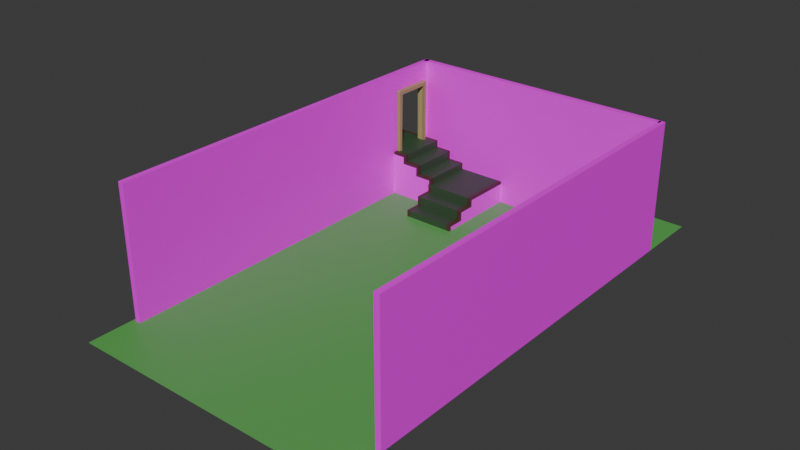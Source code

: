 # Source: livingroom_mockup.blend  (saved by Blender 5.0.118; exported with 4.5.12 LTS)
import bpy
from mathutils import Matrix  # noqa: F401  (used for matrix-valued properties, if any)

bpy.ops.wm.read_factory_settings(use_empty=True)
scene = bpy.context.scene
scene.name = 'Scene'

# ---- collections
col_collection_2 = bpy.data.collections.new('Collection 2'); scene.collection.children.link(col_collection_2)
col_window_1_curtain = bpy.data.collections.new('window_1_curtain')  # instanced only; not linked into the scene
col_ch_drunk = bpy.data.collections.new('CH-drunk')  # instanced only; not linked into the scene

# ---- images (referenced by path relative to the original .blend; pixels are not part of the script)
import os
ASSET_DIR = os.environ.get("B2B_ASSET_DIR", "")  # directory of the original .blend (textures are referenced by path, not embedded)
HERE = os.path.dirname(os.path.abspath(__file__))  # packed textures are extracted next to this script under _unpacked/

def load_image(name, relpath, width, height, colorspace="sRGB"):
    """Load a texture the original file referenced (path relative to the .blend, or extracted next to this script)."""
    p = next((c for c in (os.path.join(HERE, relpath), os.path.join(ASSET_DIR, relpath)) if relpath and os.path.exists(c)), "")
    if p:
        img = bpy.data.images.load(p, check_existing=True)
        img.name = name
    else:  # same state as the original file: an image datablock whose file is absent (Cycles renders it pink)
        img = bpy.data.images.new(name, width, height)
        img.source = "FILE"
        img.filepath = "//" + (relpath or name)
    img.colorspace_settings.name = colorspace
    return img
img_atlas_png = load_image('atlas.png', 'atlas.png', 1024, 1024, 'sRGB')
img_atlas_png_002 = load_image('atlas.png.002', 'atlas.png', 1024, 1024, 'sRGB')
img_atlas_png_1 = load_image('atlas.PNG', 'atlas.PNG', 1024, 1024, 'sRGB')

# ---- materials (node trees are filled in below, after node groups)
mat_yellow_wall = bpy.data.materials.new('yellow wall')
mat_material_001 = bpy.data.materials.new('Material.001')
mat_material_001.diffuse_color = (0.05504, 0.1941, 0.07692, 1.0)
mat_steps = bpy.data.materials.new('steps')
mat_material_007 = bpy.data.materials.new('Material.007')
mat_reddish_wall = bpy.data.materials.new('reddish wall')
mat_wood_wall = bpy.data.materials.new('wood wall')

# ---- material node trees
mat_yellow_wall.use_nodes = True; mat_yellow_wall.node_tree.nodes.clear()
_N = mat_yellow_wall.node_tree.nodes; _L = mat_yellow_wall.node_tree.links
n0 = _N.new('ShaderNodeBsdfPrincipled'); n0.name = 'Principled BSDF'; n0.location = (-200, 100)
n1 = _N.new('ShaderNodeOutputMaterial'); n1.name = 'Material Output'; n1.location = (200, 100)
n2 = _N.new('ShaderNodeTexImage'); n2.name = 'Image Texture'; n2.location = (-531, 85)
n2.image = img_atlas_png
n2.projection = 'BOX'
n3 = _N.new('ShaderNodeMapping'); n3.name = 'Mapping'; n3.location = (-711, 45)
n3.inputs[3].default_value = (2.01, 2.01, 0.5)
n4 = _N.new('ShaderNodeTexCoord'); n4.name = 'Texture Coordinate'; n4.location = (-891, 45)
_L.new(n0.outputs[0], n1.inputs[0])
_L.new(n2.outputs[0], n0.inputs[0])
_L.new(n3.outputs[0], n2.inputs[0])
_L.new(n4.outputs[3], n3.inputs[0])
n1.is_active_output = True
mat_material_001.use_nodes = True; mat_material_001.node_tree.nodes.clear()
_N = mat_material_001.node_tree.nodes; _L = mat_material_001.node_tree.links
n0 = _N.new('ShaderNodeBsdfPrincipled'); n0.name = 'Principled BSDF'; n0.location = (-200, 100)
n0.inputs[0].default_value = (0.1044, 0.4119, 0.08769, 1.0)
n1 = _N.new('ShaderNodeOutputMaterial'); n1.name = 'Material Output'; n1.location = (200, 100)
_L.new(n0.outputs[0], n1.inputs[0])
n1.is_active_output = True
mat_steps.use_nodes = True; mat_steps.node_tree.nodes.clear()
_N = mat_steps.node_tree.nodes; _L = mat_steps.node_tree.links
n0 = _N.new('ShaderNodeBsdfPrincipled'); n0.name = 'Principled BSDF'; n0.location = (-200, 100)
n1 = _N.new('ShaderNodeOutputMaterial'); n1.name = 'Material Output'; n1.location = (200, 100)
n2 = _N.new('ShaderNodeVertexColor'); n2.name = 'Color Attribute'; n2.location = (-390, 60)
_L.new(n0.outputs[0], n1.inputs[0])
_L.new(n2.outputs[0], n0.inputs[0])
n1.is_active_output = True
mat_material_007.use_nodes = True; mat_material_007.node_tree.nodes.clear()
_N = mat_material_007.node_tree.nodes; _L = mat_material_007.node_tree.links
n0 = _N.new('ShaderNodeBsdfPrincipled'); n0.name = 'Principled BSDF'; n0.location = (-200, 100)
n0.inputs[0].default_value = (0.3821, 0.3086, 0.1298, 1.0)
n1 = _N.new('ShaderNodeOutputMaterial'); n1.name = 'Material Output'; n1.location = (200, 100)
_L.new(n0.outputs[0], n1.inputs[0])
n1.is_active_output = True
mat_reddish_wall.use_nodes = True; mat_reddish_wall.node_tree.nodes.clear()
_N = mat_reddish_wall.node_tree.nodes; _L = mat_reddish_wall.node_tree.links
n0 = _N.new('ShaderNodeBsdfPrincipled'); n0.name = 'Principled BSDF'; n0.location = (-200, 100)
n1 = _N.new('ShaderNodeOutputMaterial'); n1.name = 'Material Output'; n1.location = (200, 100)
n2 = _N.new('ShaderNodeTexImage'); n2.name = 'Image Texture'; n2.location = (-531, 85)
n2.image = img_atlas_png_002
n2.projection = 'BOX'
n3 = _N.new('ShaderNodeMapping'); n3.name = 'Mapping'; n3.location = (-711, 45)
n3.inputs[3].default_value = (2.03, 2.03, 0.48)
n4 = _N.new('ShaderNodeTexCoord'); n4.name = 'Texture Coordinate'; n4.location = (-891, 45)
_L.new(n0.outputs[0], n1.inputs[0])
_L.new(n2.outputs[0], n0.inputs[0])
_L.new(n3.outputs[0], n2.inputs[0])
_L.new(n4.outputs[3], n3.inputs[0])
n1.is_active_output = True
mat_wood_wall.use_nodes = True; mat_wood_wall.node_tree.nodes.clear()
_N = mat_wood_wall.node_tree.nodes; _L = mat_wood_wall.node_tree.links
n0 = _N.new('ShaderNodeBsdfPrincipled'); n0.name = 'Principled BSDF'; n0.location = (-200, 100)
n1 = _N.new('ShaderNodeOutputMaterial'); n1.name = 'Material Output'; n1.location = (200, 100)
n2 = _N.new('ShaderNodeTexImage'); n2.name = 'Image Texture'; n2.location = (-531, 85)
n2.image = img_atlas_png_1
n2.projection = 'BOX'
n3 = _N.new('ShaderNodeMapping'); n3.name = 'Mapping'; n3.location = (-711, 45)
n3.inputs[1].default_value = (0.0, 0.0, 0.22)
n3.inputs[3].default_value = (3.13, 3.13, 0.28)
n4 = _N.new('ShaderNodeTexCoord'); n4.name = 'Texture Coordinate'; n4.location = (-891, 45)
_L.new(n0.outputs[0], n1.inputs[0])
_L.new(n2.outputs[0], n0.inputs[0])
_L.new(n3.outputs[0], n2.inputs[0])
_L.new(n4.outputs[3], n3.inputs[0])
n1.is_active_output = True

# ---- world
world_world = bpy.data.worlds.new('World'); scene.world = world_world
world_world.use_nodes = True; world_world.node_tree.nodes.clear()
_N = world_world.node_tree.nodes; _L = world_world.node_tree.links
n0 = _N.new('ShaderNodeOutputWorld'); n0.name = 'World Output'; n0.location = (200, 100)
n1 = _N.new('ShaderNodeBackground'); n1.name = 'Background'; n1.location = (-200, 100)
n1.inputs[0].default_value = (0.05088, 0.05088, 0.05088, 1.0)
_L.new(n1.outputs[0], n0.inputs[0])
n0.is_active_output = True
world_world.color = (0.05088, 0.05088, 0.05088)
world_world.sun_shadow_jitter_overblur = 0.0

# ---- meshes
me_cube_001 = bpy.data.meshes.new('Cube.001')
me_cube_001.from_pydata([(-1.0, -1.0, 0.0), (-1.0, -1.0, 2.0), (-1.0, 1.0, 0.0), (-1.0, 1.0, 2.0), (1.0, -1.0, 0.0), (1.0, -1.0, 2.0), (1.0, 1.0, 0.0), (1.0, 1.0, 2.0)], [], [(0, 1, 3, 2), (2, 3, 7, 6), (6, 7, 5, 4), (4, 5, 1, 0), (2, 6, 4, 0), (7, 3, 1, 5)])
_uv = me_cube_001.uv_layers.new(name='UVMap')
_uv.uv.foreach_set('vector', [0.375, 0.0, 0.625, 0.0, 0.625, 0.25, 0.375, 0.25, 0.375, 0.25, 0.625, 0.25, 0.625, 0.5, 0.375, 0.5, 0.375, 0.5, 0.625, 0.5, 0.625, 0.75, 0.375, 0.75, 0.375, 0.75, 0.625, 0.75, 0.625, 1.0, 0.375, 1.0, 0.125, 0.5, 0.375, 0.5, 0.375, 0.75, 0.125, 0.75, 0.625, 0.5, 0.875, 0.5, 0.875, 0.75, 0.625, 0.75])
me_cube_001.materials.append(mat_yellow_wall)
me_cube_001.update()
me_plane = bpy.data.meshes.new('Plane')
me_plane.from_pydata([(-4.667, -10.18, 0.0), (4.667, -10.18, 0.0), (-4.667, 6.732, 0.0), (4.667, 6.732, 0.0)], [], [(0, 1, 3, 2)])
_uv = me_plane.uv_layers.new(name='UVMap')
_uv.uv.foreach_set('vector', [0.0, 0.0, 1.0, 0.0, 1.0, 1.0, 0.0, 1.0])
me_plane.materials.append(mat_material_001)
me_plane.update()
me_cube_012 = bpy.data.meshes.new('Cube.012')
me_cube_012.from_pydata([(1.247, -0.8478, 0.9184), (1.247, 0.8478, 0.9092), (-0.3665, 0.8478, 1.005), (0.1714, 0.8478, 1.005), (0.625, 0.8478, 0.9202), (0.6205, -0.8478, 0.9158), (0.1714, -0.8478, 1.005), (-0.3665, -0.8478, 1.005), (-2.086, -0.8478, 1.235), (-2.086, 0.8478, 1.235), (-0.3665, -0.8478, 1.235), (-0.3665, 0.8478, 1.235), (0.1714, 0.8478, 1.235), (0.625, 0.8478, 1.151), (0.6205, -0.8478, 1.147), (0.08262, -0.8478, 1.147), (-2.086, -0.8478, 1.54), (-2.086, 0.8478, 1.54), (-0.3665, -0.8478, 1.54), (-0.3665, 0.8478, 1.54), (0.08707, 0.8478, 1.456), (0.08262, -0.8478, 1.451), (-0.4553, -0.8478, 1.7), (-0.4508, 0.8478, 1.705), (-2.086, -0.733, -5.96e-08), (-2.086, 0.733, -5.96e-08), (-2.086, 0.733, 1.005), (-2.086, -0.733, 1.005), (1.247, 0.733, -5.96e-08), (1.247, -0.733, -5.96e-08), (1.247, -0.733, 1.005), (1.247, 0.733, 1.005), (0.7093, 0.733, 1.005), (0.7093, -0.733, 1.005), (-0.3665, -0.733, -5.96e-08), (-0.3665, 0.733, -5.96e-08), (0.1714, -0.733, -5.96e-08), (0.1714, 0.733, -5.96e-08), (0.7093, 0.733, -5.96e-08), (0.7093, -0.733, -5.96e-08), (-2.086, 0.733, 1.235), (-2.086, -0.733, 1.235), (0.7093, -0.733, 1.235), (0.7093, 0.733, 1.235), (0.1714, -0.733, 1.235), (0.1714, 0.733, 1.235), (-2.086, 0.733, 1.54), (-2.086, -0.733, 1.54), (0.1714, 0.733, 1.54), (0.1714, -0.733, 1.54), (-0.3665, -0.733, 1.54), (-0.3665, 0.733, 1.54), (-2.086, -0.733, 1.789), (-2.086, 0.733, 1.789), (-0.3665, 0.733, 1.789), (-0.3665, -0.733, 1.789), (-2.086, -0.8478, -5.96e-08), (-2.086, -0.8478, 1.005), (1.247, -0.8478, 1.005), (1.247, -0.8478, -5.96e-08), (0.7093, -0.8478, -5.96e-08), (-0.3665, -0.8478, -5.96e-08), (0.1714, -0.8478, -5.96e-08), (0.7093, -0.8478, 1.005), (0.7093, -0.8478, 1.235), (0.1714, -0.8478, 1.235), (0.1714, -0.8478, 1.54), (-0.4553, -0.8478, 1.451), (-2.086, 0.8478, 1.692), (-0.3665, -0.8478, 1.789), (-2.086, -0.8478, 1.789), (-2.086, 0.8478, 1.005), (-2.086, 0.8478, -5.96e-08), (-0.3665, 0.8478, -5.96e-08), (0.7093, 0.8478, 1.005), (1.247, 0.8478, 1.005), (1.247, 0.8478, -5.96e-08), (0.7093, 0.8478, -5.96e-08), (0.1714, 0.8478, -5.96e-08), (0.7093, 0.8478, 1.235), (0.08707, 0.8478, 1.151), (-2.086, -0.8478, 1.706), (-0.4508, 0.8478, 1.456), (0.1714, 0.8478, 1.54), (-2.086, 0.8478, 1.789), (-0.3665, 0.8478, 1.789), (-2.086, 0.733, 1.693), (1.247, -0.733, 0.9178), (-2.086, -0.733, 1.705), (1.247, 0.733, 0.9098)], [], [(1, 76, 77, 4), (11, 9, 17, 82), (4, 3, 80, 13), (0, 5, 60, 59), (10, 8, 57, 7), (6, 62, 60, 5), (72, 71, 2, 73), (2, 71, 9, 11), (3, 78, 73, 2), (80, 11, 82, 20), (6, 5, 14, 15), (16, 8, 10, 67), (3, 2, 11, 80), (7, 6, 15, 10), (10, 15, 21, 67), (68, 86, 53, 84), (81, 22, 69, 70), (47, 88, 86, 46), (51, 54, 55, 50), (52, 55, 54, 53), (41, 47, 46, 40), (45, 48, 49, 44), (50, 49, 48, 51), (27, 41, 40, 26), (44, 42, 43, 45), (39, 36, 37, 38), (36, 34, 35, 37), (34, 24, 25, 35), (33, 30, 31, 32), (32, 43, 42, 33), (29, 39, 38, 28), (30, 87, 89, 31), (26, 25, 24, 27), (56, 57, 27, 24), (72, 73, 35, 25), (24, 34, 61, 56), (25, 26, 71, 72), (71, 26, 40, 9), (27, 57, 8, 41), (76, 1, 89, 28), (39, 29, 59, 60), (77, 76, 28, 38), (29, 87, 0, 59), (30, 33, 63, 58), (75, 74, 32, 31), (63, 33, 42, 64), (32, 74, 79, 43), (34, 36, 62, 61), (73, 78, 37, 35), (36, 39, 60, 62), (78, 77, 38, 37), (41, 8, 16, 47), (9, 40, 46, 17), (79, 12, 45, 43), (42, 44, 65, 64), (65, 44, 49, 66), (45, 12, 83, 48), (47, 16, 81, 88), (17, 46, 86, 68), (83, 19, 51, 48), (49, 50, 18, 66), (18, 50, 55, 69), (51, 19, 85, 54), (85, 84, 53, 54), (55, 52, 70, 69), (7, 57, 56, 61), (7, 61, 62, 6), (5, 0, 58, 63), (15, 14, 64, 65), (14, 5, 63, 64), (67, 21, 66, 18), (21, 15, 65, 66), (68, 84, 85, 23), (22, 67, 18, 69), (1, 4, 74, 75), (4, 77, 78, 3), (88, 81, 70, 52), (4, 13, 79, 74), (13, 80, 12, 79), (20, 82, 19, 83), (80, 20, 83, 12), (86, 88, 52, 53), (81, 16, 67, 22), (82, 23, 85, 19), (89, 1, 75, 31), (89, 87, 29, 28), (0, 87, 30, 58), (68, 23, 82, 17)])
me_cube_012.polygons.foreach_set('material_index', [0, 0, 0, 0, 0, 0, 0, 0, 0, 0, 0, 0, 0, 0, 0, 1, 1, 0, 1, 1, 0, 1, 1, 0, 1, 0, 0, 0, 1, 1, 0, 1, 0, 0, 0, 0, 0, 0, 0, 0, 0, 0, 0, 1, 1, 1, 1, 0, 0, 0, 0, 0, 0, 1, 1, 1, 1, 0, 0, 1, 1, 1, 1, 1, 1, 0, 0, 1, 1, 1, 1, 1, 1, 1, 1, 0, 1, 1, 1, 1, 1, 1, 0, 1, 1, 0, 1, 0])
_uv = me_cube_012.uv_layers.new(name='UVMap')
_uv.uv.foreach_set('vector', [0.6013, 0.5, 0.375, 0.5, 0.375, 0.4375, 0.625, 0.4277, 0.625, 0.3125, 0.625, 0.25, 0.625, 0.25, 0.625, 0.3087, 0.625, 0.4277, 0.625, 0.375, 0.625, 0.3652, 0.625, 0.4277, 0.6029, 0.7603, 0.625, 0.8228, 0.375, 0.8125, 0.375, 0.75, 0.625, 0.9375, 0.625, 1.0, 0.625, 1.0, 0.625, 0.9375, 0.625, 0.875, 0.375, 0.875, 0.375, 0.8125, 0.625, 0.8228, 0.375, 0.25, 0.625, 0.25, 0.625, 0.3125, 0.375, 0.3125, 0.625, 0.3125, 0.625, 0.25, 0.625, 0.25, 0.625, 0.3125, 0.625, 0.375, 0.375, 0.375, 0.375, 0.3125, 0.625, 0.3125, 0.625, 0.3652, 0.625, 0.3125, 0.625, 0.3087, 0.625, 0.3652, 0.625, 0.875, 0.625, 0.8228, 0.625, 0.8228, 0.625, 0.8853, 0.625, 1.0, 0.625, 1.0, 0.625, 0.9375, 0.625, 0.9415, 0.625, 0.375, 0.625, 0.3125, 0.625, 0.3125, 0.625, 0.3652, 0.625, 0.9375, 0.625, 0.875, 0.625, 0.8853, 0.625, 0.9375, 0.625, 0.9375, 0.625, 0.8853, 0.625, 0.8853, 0.625, 0.9415, 0.625, 0.25, 0.625, 0.2331, 0.625, 0.2331, 0.625, 0.25, 0.625, 0.9987, 0.625, 0.9415, 0.625, 0.9375, 0.625, 1.0, 0.625, 0.01693, 0.625, 0.01693, 0.625, 0.2331, 0.625, 0.2331, 0.8125, 0.5169, 0.8125, 0.5169, 0.8125, 0.7331, 0.8125, 0.7331, 0.875, 0.7331, 0.8125, 0.7331, 0.8125, 0.5169, 0.875, 0.5169, 0.625, 0.01693, 0.625, 0.01693, 0.625, 0.2331, 0.625, 0.2331, 0.75, 0.5169, 0.75, 0.5169, 0.75, 0.7331, 0.75, 0.7331, 0.8125, 0.7331, 0.75, 0.7331, 0.75, 0.5169, 0.8125, 0.5169, 0.625, 0.01693, 0.625, 0.01693, 0.625, 0.2331, 0.625, 0.2331, 0.75, 0.7331, 0.6875, 0.7331, 0.6875, 0.5169, 0.75, 0.5169, 0.3125, 0.7331, 0.25, 0.7331, 0.25, 0.5169, 0.3125, 0.5169, 0.25, 0.7331, 0.1875, 0.7331, 0.1875, 0.5169, 0.25, 0.5169, 0.1875, 0.7331, 0.125, 0.7331, 0.125, 0.5169, 0.1875, 0.5169, 0.6875, 0.7331, 0.625, 0.7331, 0.625, 0.5169, 0.6875, 0.5169, 0.6875, 0.5169, 0.6875, 0.5169, 0.6875, 0.7331, 0.6875, 0.7331, 0.375, 0.7331, 0.3125, 0.7331, 0.3125, 0.5169, 0.375, 0.5169, 0.625, 0.7331, 0.6034, 0.7331, 0.6014, 0.5169, 0.625, 0.5169, 0.625, 0.2331, 0.375, 0.2331, 0.375, 0.01693, 0.625, 0.01693, 0.375, 0.0, 0.625, 0.0, 0.625, 0.01693, 0.375, 0.01693, 0.125, 0.5, 0.1875, 0.5, 0.1875, 0.5169, 0.125, 0.5169, 0.125, 0.7331, 0.1875, 0.7331, 0.1875, 0.75, 0.125, 0.75, 0.375, 0.2331, 0.625, 0.2331, 0.625, 0.25, 0.375, 0.25, 0.625, 0.25, 0.625, 0.2331, 0.625, 0.2331, 0.625, 0.25, 0.625, 0.01693, 0.625, 0.0, 0.625, 0.0, 0.625, 0.01693, 0.375, 0.5, 0.6013, 0.5, 0.6014, 0.5169, 0.375, 0.5169, 0.3125, 0.7331, 0.375, 0.7331, 0.375, 0.75, 0.3125, 0.75, 0.3125, 0.5, 0.375, 0.5, 0.375, 0.5169, 0.3125, 0.5169, 0.375, 0.7331, 0.6034, 0.7331, 0.6036, 0.75, 0.375, 0.75, 0.625, 0.7331, 0.6875, 0.7331, 0.6875, 0.75, 0.625, 0.75, 0.625, 0.5, 0.6875, 0.5, 0.6875, 0.5169, 0.625, 0.5169, 0.6875, 0.75, 0.6875, 0.7331, 0.6875, 0.7331, 0.6875, 0.75, 0.6875, 0.5169, 0.6875, 0.5, 0.6875, 0.5, 0.6875, 0.5169, 0.1875, 0.7331, 0.25, 0.7331, 0.25, 0.75, 0.1875, 0.75, 0.1875, 0.5, 0.25, 0.5, 0.25, 0.5169, 0.1875, 0.5169, 0.25, 0.7331, 0.3125, 0.7331, 0.3125, 0.75, 0.25, 0.75, 0.25, 0.5, 0.3125, 0.5, 0.3125, 0.5169, 0.25, 0.5169, 0.625, 0.01693, 0.625, 0.0, 0.625, 0.0, 0.625, 0.01693, 0.625, 0.25, 0.625, 0.2331, 0.625, 0.2331, 0.625, 0.25, 0.6875, 0.5, 0.75, 0.5, 0.75, 0.5169, 0.6875, 0.5169, 0.6875, 0.7331, 0.75, 0.7331, 0.75, 0.75, 0.6875, 0.75, 0.75, 0.75, 0.75, 0.7331, 0.75, 0.7331, 0.75, 0.75, 0.75, 0.5169, 0.75, 0.5, 0.75, 0.5, 0.75, 0.5169, 0.625, 0.01693, 0.625, 0.0, 0.625, 0.0, 0.625, 0.01693, 0.625, 0.25, 0.625, 0.2331, 0.625, 0.2331, 0.625, 0.25, 0.75, 0.5, 0.8125, 0.5, 0.8125, 0.5169, 0.75, 0.5169, 0.75, 0.7331, 0.8125, 0.7331, 0.8125, 0.75, 0.75, 0.75, 0.8125, 0.75, 0.8125, 0.7331, 0.8125, 0.7331, 0.8125, 0.75, 0.8125, 0.5169, 0.8125, 0.5, 0.8125, 0.5, 0.8125, 0.5169, 0.8125, 0.5, 0.875, 0.5, 0.875, 0.5169, 0.8125, 0.5169, 0.8125, 0.7331, 0.875, 0.7331, 0.875, 0.75, 0.8125, 0.75, 0.625, 0.9375, 0.625, 1.0, 0.375, 1.0, 0.375, 0.9375, 0.625, 0.9375, 0.375, 0.9375, 0.375, 0.875, 0.625, 0.875, 0.625, 0.8228, 0.6029, 0.7603, 0.625, 0.75, 0.625, 0.8125, 0.625, 0.8853, 0.625, 0.8228, 0.625, 0.8125, 0.625, 0.875, 0.625, 0.8228, 0.625, 0.8228, 0.625, 0.8125, 0.625, 0.8125, 0.625, 0.9415, 0.625, 0.8853, 0.625, 0.875, 0.625, 0.9375, 0.625, 0.8853, 0.625, 0.8853, 0.625, 0.875, 0.625, 0.875, 0.625, 0.25, 0.625, 0.25, 0.625, 0.3125, 0.625, 0.3087, 0.625, 0.9415, 0.625, 0.9415, 0.625, 0.9375, 0.625, 0.9375, 0.604, 0.4902, 0.625, 0.4277, 0.625, 0.4375, 0.625, 0.5, 0.625, 0.4277, 0.375, 0.4375, 0.375, 0.375, 0.625, 0.375, 0.625, 0.01693, 0.625, 0.0, 0.625, 0.0, 0.625, 0.01693, 0.625, 0.4277, 0.625, 0.4277, 0.625, 0.4375, 0.625, 0.4375, 0.625, 0.4277, 0.625, 0.3652, 0.625, 0.375, 0.625, 0.4375, 0.625, 0.3652, 0.625, 0.3087, 0.625, 0.3125, 0.625, 0.375, 0.625, 0.3652, 0.625, 0.3652, 0.625, 0.375, 0.625, 0.375, 0.625, 0.2331, 0.625, 0.01693, 0.625, 0.01693, 0.625, 0.2331, 0.625, 0.9987, 0.625, 0.996, 0.625, 0.9415, 0.625, 0.9415, 0.625, 0.3087, 0.625, 0.3087, 0.625, 0.3125, 0.625, 0.3125, 0.6014, 0.5169, 0.6013, 0.5, 0.625, 0.5, 0.625, 0.5169, 0.6014, 0.5169, 0.6034, 0.7331, 0.375, 0.7331, 0.375, 0.5169, 0.6036, 0.75, 0.6034, 0.7331, 0.625, 0.7331, 0.625, 0.75, 0.625, 0.25, 0.625, 0.3087, 0.625, 0.3087, 0.625, 0.25])
_ca = me_cube_012.color_attributes.new('Attribute', 'BYTE_COLOR', 'CORNER')
_ca.data.foreach_set('color', [0.03434, 0.08228, 0.0331, 1.0, 0.03434, 0.08228, 0.0331, 1.0, 0.03434, 0.08228, 0.0331, 1.0, 0.03434, 0.08228, 0.0331, 1.0, 0.03434, 0.08228, 0.0331, 1.0, 0.03434, 0.08228, 0.0331, 1.0, 0.03434, 0.08228, 0.0331, 1.0, 0.03434, 0.08228, 0.0331, 1.0, 0.03434, 0.08228, 0.0331, 1.0, 0.03434, 0.08228, 0.0331, 1.0, 0.03434, 0.08228, 0.0331, 1.0, 0.03434, 0.08228, 0.0331, 1.0, 0.03434, 0.08228, 0.0331, 1.0, 0.03434, 0.08228, 0.0331, 1.0, 0.03434, 0.08228, 0.0331, 1.0, 0.03434, 0.08228, 0.0331, 1.0, 0.03434, 0.08228, 0.0331, 1.0, 0.03434, 0.08228, 0.0331, 1.0, 0.03434, 0.08228, 0.0331, 1.0, 0.03434, 0.08228, 0.0331, 1.0, 0.03434, 0.08228, 0.0331, 1.0, 0.03434, 0.08228, 0.0331, 1.0, 0.03434, 0.08228, 0.0331, 1.0, 0.03434, 0.08228, 0.0331, 1.0, 0.03434, 0.08228, 0.0331, 1.0, 0.03434, 0.08228, 0.0331, 1.0, 0.03434, 0.08228, 0.0331, 1.0, 0.03434, 0.08228, 0.0331, 1.0, 0.03434, 0.08228, 0.0331, 1.0, 0.03434, 0.08228, 0.0331, 1.0, 0.03434, 0.08228, 0.0331, 1.0, 0.03434, 0.08228, 0.0331, 1.0, 0.03434, 0.08228, 0.0331, 1.0, 0.03434, 0.08228, 0.0331, 1.0, 0.03434, 0.08228, 0.0331, 1.0, 0.03434, 0.08228, 0.0331, 1.0, 0.03434, 0.08228, 0.0331, 1.0, 0.03434, 0.08228, 0.0331, 1.0, 0.03434, 0.08228, 0.0331, 1.0, 0.03434, 0.08228, 0.0331, 1.0, 0.03434, 0.08228, 0.0331, 1.0, 0.03434, 0.08228, 0.0331, 1.0, 0.03434, 0.08228, 0.0331, 1.0, 0.03434, 0.08228, 0.0331, 1.0, 0.03434, 0.08228, 0.0331, 1.0, 0.03434, 0.08228, 0.0331, 1.0, 0.03434, 0.08228, 0.0331, 1.0, 0.03434, 0.08228, 0.0331, 1.0, 0.03434, 0.08228, 0.0331, 1.0, 0.03434, 0.08228, 0.0331, 1.0, 0.03434, 0.08228, 0.0331, 1.0, 0.03434, 0.08228, 0.0331, 1.0, 0.03434, 0.08228, 0.0331, 1.0, 0.03434, 0.08228, 0.0331, 1.0, 0.03434, 0.08228, 0.0331, 1.0, 0.03434, 0.08228, 0.0331, 1.0, 0.03434, 0.08228, 0.0331, 1.0, 0.03434, 0.08228, 0.0331, 1.0, 0.03434, 0.08228, 0.0331, 1.0, 0.03434, 0.08228, 0.0331, 1.0, 0.07421, 0.0356, 0.02217, 1.0, 0.07421, 0.0356, 0.02217, 1.0, 0.07421, 0.0356, 0.02217, 1.0, 0.07421, 0.0356, 0.02217, 1.0, 0.07421, 0.0356, 0.02217, 1.0, 0.07421, 0.0356, 0.02217, 1.0, 0.07421, 0.0356, 0.02217, 1.0, 0.07421, 0.0356, 0.02217, 1.0, 0.03434, 0.08228, 0.0331, 1.0, 0.03434, 0.08228, 0.0331, 1.0, 0.03434, 0.08228, 0.0331, 1.0, 0.03434, 0.08228, 0.0331, 1.0, 0.03434, 0.08228, 0.0331, 1.0, 0.03434, 0.08228, 0.0331, 1.0, 0.03434, 0.08228, 0.0331, 1.0, 0.03434, 0.08228, 0.0331, 1.0, 0.03434, 0.08228, 0.0331, 1.0, 0.03434, 0.08228, 0.0331, 1.0, 0.03434, 0.08228, 0.0331, 1.0, 0.03434, 0.08228, 0.0331, 1.0, 0.03434, 0.08228, 0.0331, 1.0, 0.03434, 0.08228, 0.0331, 1.0, 0.03434, 0.08228, 0.0331, 1.0, 0.03434, 0.08228, 0.0331, 1.0, 0.03434, 0.08228, 0.0331, 1.0, 0.03434, 0.08228, 0.0331, 1.0, 0.03434, 0.08228, 0.0331, 1.0, 0.03434, 0.08228, 0.0331, 1.0, 0.03434, 0.08228, 0.0331, 1.0, 0.03434, 0.08228, 0.0331, 1.0, 0.03434, 0.08228, 0.0331, 1.0, 0.03434, 0.08228, 0.0331, 1.0, 0.03434, 0.08228, 0.0331, 1.0, 0.03434, 0.08228, 0.0331, 1.0, 0.03434, 0.08228, 0.0331, 1.0, 0.03434, 0.08228, 0.0331, 1.0, 0.03434, 0.08228, 0.0331, 1.0, 0.03434, 0.08228, 0.0331, 1.0, 0.03434, 0.08228, 0.0331, 1.0, 0.03434, 0.08228, 0.0331, 1.0, 0.03434, 0.08228, 0.0331, 1.0, 0.03434, 0.08228, 0.0331, 1.0, 0.03434, 0.08228, 0.0331, 1.0, 0.03434, 0.08228, 0.0331, 1.0, 0.03434, 0.08228, 0.0331, 1.0, 0.03434, 0.08228, 0.0331, 1.0, 0.03434, 0.08228, 0.0331, 1.0, 0.03434, 0.08228, 0.0331, 1.0, 0.03434, 0.08228, 0.0331, 1.0, 0.6795, 0.7011, 0.6795, 1.0, 0.05127, 0.1046, 0.04971, 1.0, 0.03434, 0.08228, 0.0331, 1.0, 0.03434, 0.08228, 0.0331, 1.0, 0.03434, 0.08228, 0.0331, 1.0, 0.03434, 0.08228, 0.0331, 1.0, 0.03434, 0.08228, 0.0331, 1.0, 0.03434, 0.08228, 0.0331, 1.0, 0.03434, 0.08228, 0.0331, 1.0, 0.03434, 0.08228, 0.0331, 1.0, 0.03434, 0.08228, 0.0331, 1.0, 0.03434, 0.08228, 0.0331, 1.0, 0.03434, 0.08228, 0.0331, 1.0, 0.03434, 0.08228, 0.0331, 1.0, 0.03434, 0.08228, 0.0331, 1.0, 0.07421, 0.0356, 0.02217, 1.0, 0.07421, 0.0356, 0.02217, 1.0, 0.07421, 0.0356, 0.02217, 1.0, 0.07421, 0.0356, 0.02217, 1.0, 0.03434, 0.08228, 0.0331, 1.0, 0.05127, 0.1046, 0.04971, 1.0, 0.6795, 0.7011, 0.6795, 1.0, 0.03434, 0.08228, 0.0331, 1.0, 0.7682, 0.7758, 0.7682, 1.0, 0.03434, 0.08228, 0.0331, 1.0, 0.03434, 0.08228, 0.0331, 1.0, 0.6795, 0.7011, 0.6795, 1.0, 0.03434, 0.08228, 0.0331, 1.0, 0.03434, 0.08228, 0.0331, 1.0, 0.03434, 0.08228, 0.0331, 1.0, 0.05127, 0.1046, 0.04971, 1.0, 0.6795, 0.7011, 0.6795, 1.0, 0.03434, 0.08228, 0.0331, 1.0, 0.03434, 0.08228, 0.0331, 1.0, 0.7682, 0.7758, 0.7682, 1.0, 0.05127, 0.1046, 0.04971, 1.0, 0.03434, 0.08228, 0.0331, 1.0, 0.03434, 0.08228, 0.0331, 1.0, 0.03434, 0.08228, 0.0331, 1.0, 0.03434, 0.08228, 0.0331, 1.0, 0.03434, 0.08228, 0.0331, 1.0, 0.03434, 0.08228, 0.0331, 1.0, 0.03434, 0.08228, 0.0331, 1.0, 0.03434, 0.08228, 0.0331, 1.0, 0.03434, 0.08228, 0.0331, 1.0, 0.03434, 0.08228, 0.0331, 1.0, 0.03434, 0.08228, 0.0331, 1.0, 0.03434, 0.08228, 0.0331, 1.0, 0.03434, 0.08228, 0.0331, 1.0, 0.03434, 0.08228, 0.0331, 1.0, 0.03434, 0.08228, 0.0331, 1.0, 0.03434, 0.08228, 0.0331, 1.0, 0.03434, 0.08228, 0.0331, 1.0, 0.03434, 0.08228, 0.0331, 1.0, 0.03434, 0.08228, 0.0331, 1.0, 0.03434, 0.08228, 0.0331, 1.0, 0.03434, 0.08228, 0.0331, 1.0, 0.03434, 0.08228, 0.0331, 1.0, 0.03434, 0.08228, 0.0331, 1.0, 0.03434, 0.08228, 0.0331, 1.0, 0.03434, 0.08228, 0.0331, 1.0, 0.03434, 0.08228, 0.0331, 1.0, 0.03434, 0.08228, 0.0331, 1.0, 0.07421, 0.0356, 0.02217, 1.0, 0.07421, 0.0356, 0.02217, 1.0, 0.07421, 0.0356, 0.02217, 1.0, 0.07421, 0.0356, 0.02217, 1.0, 0.07421, 0.0356, 0.02217, 1.0, 0.07421, 0.0356, 0.02217, 1.0, 0.07421, 0.0356, 0.02217, 1.0, 0.07421, 0.0356, 0.02217, 1.0, 0.07421, 0.0356, 0.02217, 1.0, 0.07421, 0.0356, 0.02217, 1.0, 0.07421, 0.0356, 0.02217, 1.0, 0.07421, 0.0356, 0.02217, 1.0, 0.07421, 0.0356, 0.02217, 1.0, 0.07421, 0.0356, 0.02217, 1.0, 0.07421, 0.0356, 0.02217, 1.0, 0.07421, 0.0356, 0.02217, 1.0, 0.03434, 0.08228, 0.0331, 1.0, 0.03434, 0.08228, 0.0331, 1.0, 0.03434, 0.08228, 0.0331, 1.0, 0.03434, 0.08228, 0.0331, 1.0, 0.03434, 0.08228, 0.0331, 1.0, 0.03434, 0.08228, 0.0331, 1.0, 0.03434, 0.08228, 0.0331, 1.0, 0.03434, 0.08228, 0.0331, 1.0, 0.03434, 0.08228, 0.0331, 1.0, 0.03434, 0.08228, 0.0331, 1.0, 0.03434, 0.08228, 0.0331, 1.0, 0.03434, 0.08228, 0.0331, 1.0, 0.03434, 0.08228, 0.0331, 1.0, 0.03434, 0.08228, 0.0331, 1.0, 0.03434, 0.08228, 0.0331, 1.0, 0.03434, 0.08228, 0.0331, 1.0, 0.03434, 0.08228, 0.0331, 1.0, 0.03434, 0.08228, 0.0331, 1.0, 0.03434, 0.08228, 0.0331, 1.0, 0.03434, 0.08228, 0.0331, 1.0, 0.03434, 0.08228, 0.0331, 1.0, 0.03434, 0.08228, 0.0331, 1.0, 0.03434, 0.08228, 0.0331, 1.0, 0.03434, 0.08228, 0.0331, 1.0, 0.07421, 0.0356, 0.02217, 1.0, 0.07421, 0.0356, 0.02217, 1.0, 0.07421, 0.0356, 0.02217, 1.0, 0.07421, 0.0356, 0.02217, 1.0, 0.07421, 0.0356, 0.02217, 1.0, 0.07421, 0.0356, 0.02217, 1.0, 0.07421, 0.0356, 0.02217, 1.0, 0.07421, 0.0356, 0.02217, 1.0, 0.07421, 0.0356, 0.02217, 1.0, 0.07421, 0.0356, 0.02217, 1.0, 0.07421, 0.0356, 0.02217, 1.0, 0.07421, 0.0356, 0.02217, 1.0, 0.07421, 0.0356, 0.02217, 1.0, 0.07421, 0.0356, 0.02217, 1.0, 0.07421, 0.0356, 0.02217, 1.0, 0.07421, 0.0356, 0.02217, 1.0, 0.03434, 0.08228, 0.0331, 1.0, 0.03434, 0.08228, 0.0331, 1.0, 0.03434, 0.08228, 0.0331, 1.0, 0.03434, 0.08228, 0.0331, 1.0, 0.03434, 0.08228, 0.0331, 1.0, 0.03434, 0.08228, 0.0331, 1.0, 0.03434, 0.08228, 0.0331, 1.0, 0.03434, 0.08228, 0.0331, 1.0, 0.07421, 0.0356, 0.02217, 1.0, 0.07421, 0.0356, 0.02217, 1.0, 0.07421, 0.0356, 0.02217, 1.0, 0.07421, 0.0356, 0.02217, 1.0, 0.07421, 0.0356, 0.02217, 1.0, 0.07421, 0.0356, 0.02217, 1.0, 0.07421, 0.0356, 0.02217, 1.0, 0.07421, 0.0356, 0.02217, 1.0, 0.07421, 0.0356, 0.02217, 1.0, 0.07421, 0.0356, 0.02217, 1.0, 0.07421, 0.0356, 0.02217, 1.0, 0.07421, 0.0356, 0.02217, 1.0, 0.07421, 0.0356, 0.02217, 1.0, 0.07421, 0.0356, 0.02217, 1.0, 0.07421, 0.0356, 0.02217, 1.0, 0.07421, 0.0356, 0.02217, 1.0, 0.07421, 0.0356, 0.02217, 1.0, 0.07421, 0.0356, 0.02217, 1.0, 0.07421, 0.0356, 0.02217, 1.0, 0.07421, 0.0356, 0.02217, 1.0, 0.07421, 0.0356, 0.02217, 1.0, 0.07421, 0.0356, 0.02217, 1.0, 0.07421, 0.0356, 0.02217, 1.0, 0.07421, 0.0356, 0.02217, 1.0, 0.03434, 0.08228, 0.0331, 1.0, 0.03434, 0.08228, 0.0331, 1.0, 0.7682, 0.7758, 0.7682, 1.0, 0.03434, 0.08228, 0.0331, 1.0, 0.03434, 0.08228, 0.0331, 1.0, 0.03434, 0.08228, 0.0331, 1.0, 0.03434, 0.08228, 0.0331, 1.0, 0.03434, 0.08228, 0.0331, 1.0, 0.07421, 0.0356, 0.02217, 1.0, 0.07421, 0.0356, 0.02217, 1.0, 0.07421, 0.0356, 0.02217, 1.0, 0.07421, 0.0356, 0.02217, 1.0, 0.07421, 0.0356, 0.02217, 1.0, 0.07421, 0.0356, 0.02217, 1.0, 0.07421, 0.0356, 0.02217, 1.0, 0.07421, 0.0356, 0.02217, 1.0, 0.07421, 0.0356, 0.02217, 1.0, 0.07421, 0.0356, 0.02217, 1.0, 0.07421, 0.0356, 0.02217, 1.0, 0.07421, 0.0356, 0.02217, 1.0, 0.07421, 0.0356, 0.02217, 1.0, 0.07421, 0.0356, 0.02217, 1.0, 0.07421, 0.0356, 0.02217, 1.0, 0.07421, 0.0356, 0.02217, 1.0, 0.07421, 0.0356, 0.02217, 1.0, 0.07421, 0.0356, 0.02217, 1.0, 0.07421, 0.0356, 0.02217, 1.0, 0.07421, 0.0356, 0.02217, 1.0, 0.07421, 0.0356, 0.02217, 1.0, 0.07421, 0.0356, 0.02217, 1.0, 0.07421, 0.0356, 0.02217, 1.0, 0.07421, 0.0356, 0.02217, 1.0, 0.07421, 0.0356, 0.02217, 1.0, 0.07421, 0.0356, 0.02217, 1.0, 0.07421, 0.0356, 0.02217, 1.0, 0.07421, 0.0356, 0.02217, 1.0, 0.07421, 0.0356, 0.02217, 1.0, 0.07421, 0.0356, 0.02217, 1.0, 0.07421, 0.0356, 0.02217, 1.0, 0.07421, 0.0356, 0.02217, 1.0, 0.03434, 0.08228, 0.0331, 1.0, 0.03434, 0.08228, 0.0331, 1.0, 0.03434, 0.08228, 0.0331, 1.0, 0.03434, 0.08228, 0.0331, 1.0, 0.07421, 0.0356, 0.02217, 1.0, 0.07421, 0.0356, 0.02217, 1.0, 0.07421, 0.0356, 0.02217, 1.0, 0.07421, 0.0356, 0.02217, 1.0, 0.07421, 0.0356, 0.02217, 1.0, 0.07421, 0.0356, 0.02217, 1.0, 0.07421, 0.0356, 0.02217, 1.0, 0.07421, 0.0356, 0.02217, 1.0, 0.07421, 0.0356, 0.02217, 1.0, 0.07421, 0.0356, 0.02217, 1.0, 0.07421, 0.0356, 0.02217, 1.0, 0.07421, 0.0356, 0.02217, 1.0, 0.07421, 0.0356, 0.02217, 1.0, 0.07421, 0.0356, 0.02217, 1.0, 0.07421, 0.0356, 0.02217, 1.0, 0.07421, 0.0356, 0.02217, 1.0, 0.07421, 0.0356, 0.02217, 1.0, 0.07421, 0.0356, 0.02217, 1.0, 0.07421, 0.0356, 0.02217, 1.0, 0.07421, 0.0356, 0.02217, 1.0, 0.07421, 0.0356, 0.02217, 1.0, 0.07421, 0.0356, 0.02217, 1.0, 0.07421, 0.0356, 0.02217, 1.0, 0.07421, 0.0356, 0.02217, 1.0, 0.03434, 0.08228, 0.0331, 1.0, 0.03434, 0.08228, 0.0331, 1.0, 0.03434, 0.08228, 0.0331, 1.0, 0.03434, 0.08228, 0.0331, 1.0, 0.07421, 0.0356, 0.02217, 1.0, 0.07421, 0.0356, 0.02217, 1.0, 0.07421, 0.0356, 0.02217, 1.0, 0.07421, 0.0356, 0.02217, 1.0, 0.07421, 0.0356, 0.02217, 1.0, 0.07421, 0.0356, 0.02217, 1.0, 0.07421, 0.0356, 0.02217, 1.0, 0.07421, 0.0356, 0.02217, 1.0, 0.03434, 0.08228, 0.0331, 1.0, 0.03434, 0.08228, 0.0331, 1.0, 0.03434, 0.08228, 0.0331, 1.0, 0.03434, 0.08228, 0.0331, 1.0, 0.07421, 0.0356, 0.02217, 1.0, 0.07421, 0.0356, 0.02217, 1.0, 0.07421, 0.0356, 0.02217, 1.0, 0.07421, 0.0356, 0.02217, 1.0, 0.03434, 0.08228, 0.0331, 1.0, 0.03434, 0.08228, 0.0331, 1.0, 0.03434, 0.08228, 0.0331, 1.0, 0.03434, 0.08228, 0.0331, 1.0])
me_cube_012.materials.append(mat_yellow_wall)
me_cube_012.materials.append(mat_steps)
me_cube_012.use_paint_bone_selection = False
me_cube_012.use_paint_mask = True
me_cube_012.update()
me_cube_013 = bpy.data.meshes.new('Cube.013')
me_cube_013.from_pydata([(-0.1939, -0.1396, -1.49e-08), (-0.1939, 0.1396, -1.49e-08), (1.015, -0.1396, -1.49e-08), (1.015, 0.1396, -4.47e-08), (-0.3182, 0.1396, 0.0), (1.139, 0.1396, 0.0), (-0.2874, -0.1396, -3.699e-09), (-0.3182, -0.1087, 0.0), (1.139, -0.1087, 0.0), (1.108, -0.1396, -3.699e-09), (-0.1498, -0.1396, 2.271), (-0.169, -0.1396, 2.252), (-0.1498, 0.1396, 2.271), (-0.169, 0.1396, 2.252), (0.9904, -0.1396, 2.252), (0.9705, -0.1396, 2.271), (0.9905, 0.1396, 2.252), (0.9706, 0.1396, 2.271), (-0.3182, 0.1396, 2.384), (-0.2824, 0.1396, 2.42), (1.104, 0.1396, 2.42), (1.139, 0.1396, 2.384), (-0.2874, -0.1396, 2.353), (-0.2514, -0.1396, 2.389), (-0.2824, -0.1087, 2.42), (-0.3182, -0.1087, 2.384), (1.139, -0.1087, 2.384), (1.104, -0.1087, 2.42), (1.072, -0.1396, 2.389), (1.108, -0.1396, 2.353)], [], [(19, 12, 13, 18), (21, 16, 17, 20), (15, 17, 16, 14), (11, 13, 12, 10), (23, 24, 25, 22), (27, 28, 29, 26), (24, 19, 18, 25), (10, 23, 22, 11), (26, 21, 20, 27), (14, 29, 28, 15), (0, 11, 22, 6), (11, 0, 1, 13), (10, 15, 28, 23), (15, 10, 12, 17), (13, 1, 4, 18), (17, 12, 19, 20), (14, 2, 9, 29), (2, 14, 16, 3), (3, 16, 21, 5), (7, 25, 18, 4), (20, 19, 24, 27), (5, 21, 26, 8), (6, 22, 25, 7), (27, 24, 23, 28), (29, 9, 8, 26)])
me_cube_013.polygons.foreach_set('use_smooth', [True] * 25)
_uv = me_cube_013.uv_layers.new(name='UVMap')
_uv.uv.foreach_set('vector', [0.625, 0.2541, 0.6063, 0.2868, 0.6029, 0.2811, 0.6213, 0.25, 0.6213, 0.5, 0.6029, 0.4689, 0.6063, 0.4632, 0.6281, 0.4969, 0.0, 0.0, 0.0, 0.0, 0.0, 0.0, 0.0, 0.0, 0.0, 0.0, 0.0, 0.0, 0.0, 0.0, 0.0, 0.0, 0.6218, 0.0, 0.6244, 0.0223, 0.6213, 0.02764, 0.6181, 0.0, 0.6281, 0.7325, 0.6209, 0.7629, 0.6173, 0.7568, 0.6213, 0.7292, 0.6244, 0.0223, 0.625, 0.2541, 0.6213, 0.25, 0.6213, 0.02764, 0.6063, 0.9632, 0.6209, 0.9871, 0.6173, 0.9932, 0.6029, 0.9689, 0.6213, 0.7292, 0.6213, 0.5, 0.6281, 0.4969, 0.6281, 0.7325, 0.6029, 0.7811, 0.6173, 0.7568, 0.6209, 0.7629, 0.6063, 0.7868, 0.3937, 0.9689, 0.6029, 0.9689, 0.6173, 0.9932, 0.3797, 0.9923, 0.0, 0.0, 0.0, 0.0, 0.0, 0.0, 0.0, 0.0, 0.6063, 0.9632, 0.6063, 0.7868, 0.6209, 0.7629, 0.6209, 0.9871, 0.0, 0.0, 0.0, 0.0, 0.0, 0.0, 0.0, 0.0, 0.6029, 0.2811, 0.3937, 0.2811, 0.375, 0.25, 0.6213, 0.25, 0.6063, 0.4632, 0.6063, 0.2868, 0.625, 0.2541, 0.6281, 0.4969, 0.6029, 0.7811, 0.3937, 0.7811, 0.3797, 0.7577, 0.6173, 0.7568, 0.0, 0.0, 0.0, 0.0, 0.0, 0.0, 0.0, 0.0, 0.3937, 0.4689, 0.6029, 0.4689, 0.6213, 0.5, 0.375, 0.5, 0.375, 0.02764, 0.6213, 0.02764, 0.6213, 0.25, 0.375, 0.25, 0.6281, 0.4969, 0.8689, 0.5, 0.8689, 0.7225, 0.6281, 0.7325, 0.375, 0.5, 0.6213, 0.5, 0.6213, 0.7292, 0.375, 0.7224, 0.375, 0.0, 0.6181, 0.0, 0.6213, 0.02764, 0.375, 0.02764, 0.6281, 0.7325, 0.625, 0.9934, 0.6209, 0.9871, 0.6209, 0.7629, 0.6173, 0.7568, 0.3797, 0.7577, 0.375, 0.7224, 0.6213, 0.7292])
me_cube_013.materials.append(mat_material_007)
me_cube_013.update()
me_cube_013.normals_split_custom_set([tuple(v) for v in zip(*[iter([0.05029, 0.02305, 0.9985, -9.918e-05, -0.001988, -1.0, 0.9987, 0.01426, 0.04859, -1.0, -0.002053, -0.0009516, 0.9986, 0.02191, -0.04827, -1.0, -0.002371, -0.007842, 0.05362, 0.01384, -0.9985, -0.0008817, -0.001928, 1.0, 0.0007449, -1.0, 0.001351, 0.05362, 0.01384, -0.9985, -1.0, -0.002371, -0.007842, 0.001332, -1.0, -0.000382, -0.0008712, -1.0, 0.0002175, 0.9987, 0.01426, 0.04859, -9.918e-05, -0.001988, -1.0, -0.000674, -1.0, 0.001575, 0.0002108, -1.0, -0.0007738, 2.58e-05, 1.115e-05, 1.0, -1.0, 6.828e-05, 1.305e-05, 0.0007587, -1.0, -0.0002393, -1.755e-05, 1.842e-05, 1.0, -0.0002145, -1.0, -0.0007394, -0.0007285, -1.0, -0.0002314, 1.0, 4.658e-05, -1.108e-05, 2.58e-05, 1.115e-05, 1.0, 0.05029, 0.02305, 0.9985, -1.0, -0.002053, -0.0009516, -1.0, 6.828e-05, 1.305e-05, -0.000674, -1.0, 0.001575, 0.0002108, -1.0, -0.0007738, 0.0007587, -1.0, -0.0002393, -0.0008712, -1.0, 0.0002175, 1.0, 4.658e-05, -1.108e-05, 0.9986, 0.02191, -0.04827, -0.0008817, -0.001928, 1.0, -1.755e-05, 1.842e-05, 1.0, 0.001332, -1.0, -0.000382, -0.0007285, -1.0, -0.0002314, -0.0002145, -1.0, -0.0007394, 0.0007449, -1.0, 0.001351, -0.001233, -1.0, -0.003652, -0.0008712, -1.0, 0.0002175, 0.0007587, -1.0, -0.0002393, -2.062e-05, -1.0, -9.486e-09, -0.0008712, -1.0, 0.0002175, -0.001233, -1.0, -0.003652, 0.9999, 0.001148, -0.01107, 0.9987, 0.01426, 0.04859, -0.000674, -1.0, 0.001575, 0.0007449, -1.0, 0.001351, -0.0002145, -1.0, -0.0007394, 0.0002108, -1.0, -0.0007738, 0.0007449, -1.0, 0.001351, -0.000674, -1.0, 0.001575, -9.918e-05, -0.001988, -1.0, 0.05362, 0.01384, -0.9985, 0.9987, 0.01426, 0.04859, 0.9999, 0.001148, -0.01107, -1.0, -1.344e-05, -8.203e-08, -1.0, -0.002053, -0.0009516, 0.05362, 0.01384, -0.9985, -9.918e-05, -0.001988, -1.0, 0.05029, 0.02305, 0.9985, -0.0008817, -0.001928, 1.0, 0.001332, -1.0, -0.000382, 0.00121, -0.9999, -0.01084, 1.997e-05, -1.0, -4.011e-08, -0.0007285, -1.0, -0.0002314, 0.00121, -0.9999, -0.01084, 0.001332, -1.0, -0.000382, -1.0, -0.002371, -0.007842, -0.9999, 0.001098, -0.01091, -0.9999, 0.001098, -0.01091, -1.0, -0.002371, -0.007842, 0.9986, 0.02191, -0.04827, 1.0, -1.329e-05, -0.0002438, -1.0, -2.161e-05, 0.0001835, -1.0, 6.828e-05, 1.305e-05, -1.0, -0.002053, -0.0009516, -1.0, -1.344e-05, -8.203e-08, -0.0008817, -0.001928, 1.0, 0.05029, 0.02305, 0.9985, 2.58e-05, 1.115e-05, 1.0, -1.755e-05, 1.842e-05, 1.0, 1.0, -1.329e-05, -0.0002438, 0.9986, 0.02191, -0.04827, 1.0, 4.658e-05, -1.108e-05, 1.0, -2.241e-05, 0.0, -2.062e-05, -1.0, -9.486e-09, 0.0007587, -1.0, -0.0002393, -1.0, 6.828e-05, 1.305e-05, -1.0, -2.161e-05, 0.0001835, -1.755e-05, 1.842e-05, 1.0, 2.58e-05, 1.115e-05, 1.0, 0.0002108, -1.0, -0.0007738, -0.0002145, -1.0, -0.0007394, -0.0007285, -1.0, -0.0002314, 1.997e-05, -1.0, -4.011e-08, 1.0, -2.241e-05, 0.0, 1.0, 4.658e-05, -1.108e-05])] * 3)])
me_cube_002 = bpy.data.meshes.new('Cube.002')
me_cube_002.from_pydata([(-1.0, -1.0, 0.0), (-1.0, -1.0, 2.0), (-1.0, 1.0, 0.0), (-1.0, 1.0, 2.0), (1.0, -1.0, 0.0), (1.0, -1.0, 2.0), (1.0, 1.0, 0.0), (1.0, 1.0, 2.0)], [], [(0, 1, 3, 2), (2, 3, 7, 6), (6, 7, 5, 4), (4, 5, 1, 0), (2, 6, 4, 0), (7, 3, 1, 5)])
_uv = me_cube_002.uv_layers.new(name='UVMap')
_uv.uv.foreach_set('vector', [0.375, 0.0, 0.625, 0.0, 0.625, 0.25, 0.375, 0.25, 0.375, 0.25, 0.625, 0.25, 0.625, 0.5, 0.375, 0.5, 0.375, 0.5, 0.625, 0.5, 0.625, 0.75, 0.375, 0.75, 0.375, 0.75, 0.625, 0.75, 0.625, 1.0, 0.375, 1.0, 0.125, 0.5, 0.375, 0.5, 0.375, 0.75, 0.125, 0.75, 0.625, 0.5, 0.875, 0.5, 0.875, 0.75, 0.625, 0.75])
me_cube_002.materials.append(mat_reddish_wall)
me_cube_002.update()
me_cube_003 = bpy.data.meshes.new('Cube.003')
me_cube_003.from_pydata([(-1.0, -1.0, 0.0), (-1.0, -1.0, 2.0), (-1.0, 1.0, 0.0), (-1.0, 1.0, 2.0), (1.0, -1.0, 0.0), (1.0, -1.0, 2.0), (1.0, 1.0, 0.0), (1.0, 1.0, 2.0), (0.7356, 1.0, 0.0), (0.7356, 1.0, 2.0), (0.7356, -1.0, 0.0), (0.7356, -1.0, 2.0), (0.9382, 1.0, 2.0), (0.9382, -1.0, 0.0), (0.9382, 1.0, 0.0), (0.9382, -1.0, 2.0), (-1.0, -1.0, 1.671), (-1.0, 1.0, 1.671), (1.0, 1.0, 1.671), (1.0, -1.0, 1.671), (0.7356, -1.0, 1.671), (0.7356, 1.0, 1.671), (0.9382, -1.0, 1.671), (0.9382, 1.0, 1.671), (-1.0, 1.0, 0.6068), (1.0, 1.0, 0.6068), (1.0, -1.0, 0.6068), (0.7356, -1.0, 0.6068), (0.7356, 1.0, 0.6068), (0.9382, -1.0, 0.6068), (0.9382, 1.0, 0.6068), (-1.0, -1.0, 0.6068)], [], [(16, 1, 3, 17), (23, 12, 7, 18), (18, 7, 5, 19), (20, 11, 1, 16), (14, 6, 4, 13), (9, 3, 1, 11), (12, 9, 11, 15), (2, 8, 10, 0), (22, 15, 11, 20), (17, 3, 9, 21), (19, 5, 15, 22), (7, 12, 15, 5), (8, 14, 13, 10), (21, 9, 12, 23), (21, 20, 27, 28), (26, 19, 22, 29), (24, 17, 21, 28), (23, 22, 20, 21), (27, 20, 16, 31), (25, 18, 19, 26), (30, 23, 18, 25), (31, 16, 17, 24), (0, 31, 24, 2), (14, 30, 25, 6), (6, 25, 26, 4), (10, 27, 31, 0), (30, 29, 22, 23), (2, 24, 28, 8), (4, 26, 29, 13), (14, 13, 29, 30), (28, 27, 10, 8)])
_uv = me_cube_003.uv_layers.new(name='UVMap')
_uv.uv.foreach_set('vector', [0.5839, 0.0, 0.625, 0.0, 0.625, 0.25, 0.5839, 0.25, 0.5839, 0.4896, 0.625, 0.4896, 0.625, 0.5, 0.5839, 0.5, 0.5839, 0.5, 0.625, 0.5, 0.625, 0.75, 0.5839, 0.75, 0.5839, 0.7857, 0.625, 0.7857, 0.625, 1.0, 0.5839, 1.0, 0.3646, 0.5, 0.375, 0.5, 0.375, 0.75, 0.3646, 0.75, 0.6607, 0.5, 0.875, 0.5, 0.875, 0.75, 0.6607, 0.75, 0.6354, 0.5, 0.6607, 0.5, 0.6607, 0.75, 0.6354, 0.75, 0.125, 0.5, 0.3393, 0.5, 0.3393, 0.75, 0.125, 0.75, 0.5839, 0.7604, 0.625, 0.7604, 0.625, 0.7857, 0.5839, 0.7857, 0.5839, 0.25, 0.625, 0.25, 0.625, 0.4643, 0.5839, 0.4643, 0.5839, 0.75, 0.625, 0.75, 0.625, 0.7604, 0.5839, 0.7604, 0.625, 0.5, 0.6354, 0.5, 0.6354, 0.75, 0.625, 0.75, 0.3393, 0.5, 0.3646, 0.5, 0.3646, 0.75, 0.3393, 0.75, 0.5839, 0.4643, 0.625, 0.4643, 0.625, 0.4896, 0.5839, 0.4896, 0.0, 0.0, 0.0, 0.0, 0.0, 0.0, 0.0, 0.0, 0.4509, 0.75, 0.5839, 0.75, 0.5839, 0.7604, 0.4509, 0.7604, 0.4509, 0.25, 0.5839, 0.25, 0.5839, 0.4643, 0.4509, 0.4643, 0.0, 0.0, 0.0, 0.0, 0.0, 0.0, 0.0, 0.0, 0.4509, 0.7857, 0.5839, 0.7857, 0.5839, 1.0, 0.4509, 1.0, 0.4509, 0.5, 0.5839, 0.5, 0.5839, 0.75, 0.4509, 0.75, 0.4509, 0.4896, 0.5839, 0.4896, 0.5839, 0.5, 0.4509, 0.5, 0.4509, 0.0, 0.5839, 0.0, 0.5839, 0.25, 0.4509, 0.25, 0.375, 0.0, 0.4509, 0.0, 0.4509, 0.25, 0.375, 0.25, 0.375, 0.4896, 0.4509, 0.4896, 0.4509, 0.5, 0.375, 0.5, 0.375, 0.5, 0.4509, 0.5, 0.4509, 0.75, 0.375, 0.75, 0.375, 0.7857, 0.4509, 0.7857, 0.4509, 1.0, 0.375, 1.0, 0.0, 0.0, 0.0, 0.0, 0.0, 0.0, 0.0, 0.0, 0.375, 0.25, 0.4509, 0.25, 0.4509, 0.4643, 0.375, 0.4643, 0.375, 0.75, 0.4509, 0.75, 0.4509, 0.7604, 0.375, 0.7604, 0.0, 0.0, 0.0, 0.0, 0.0, 0.0, 0.0, 0.0, 0.0, 0.0, 0.0, 0.0, 0.0, 0.0, 0.0, 0.0])
me_cube_003.materials.append(mat_wood_wall)
me_cube_003.update()

# ---- objects
ob_window_1_curtain = bpy.data.objects.new('window_1_curtain', None)
ob_cube = bpy.data.objects.new('Cube', me_cube_001)
ob_plane = bpy.data.objects.new('Plane', me_plane)
ob_cube_008 = bpy.data.objects.new('Cube.008', me_cube_012)
ob_cube_009 = bpy.data.objects.new('Cube.009', me_cube_013)
ob_ch_drunk_001 = bpy.data.objects.new('CH-drunk.001', None)
ob_cube_001 = bpy.data.objects.new('Cube.001', me_cube_002)
ob_cube_002 = bpy.data.objects.new('Cube.002', me_cube_003)
ob_cube_003 = bpy.data.objects.new('Cube.003', me_cube_012)
ob_window_1_curtain_001 = bpy.data.objects.new('window_1_curtain.001', None)

# ---- transforms, parenting, visibility, modifiers, constraints
ob_window_1_curtain.location = (2.846, 4.349, 2.241)
ob_window_1_curtain.empty_display_size = 0.0001
ob_window_1_curtain.instance_type = 'COLLECTION'
ob_cube.location = (0.0, 4.491, 0.0)
ob_cube.scale = (4.548, 0.09396, 2.197)
ob_cube.empty_display_size = 0.0001
ob_plane.location = (0.0, 0.0, 0.0)
ob_plane.empty_display_size = 0.0001
ob_cube_008.location = (-3.482, 3.517, -0.2243)
ob_cube_008.scale = (1.048, 1.05, 1.0)
ob_cube_008.empty_display_size = 0.0001
ob_cube_009.location = (-4.399, 3.098, 1.341)
ob_cube_009.rotation_euler = (0.0, -0.0, 1.571)
ob_cube_009.empty_display_size = 0.0001
ob_ch_drunk_001.location = (-0.05032, -7.417, 9.537e-07)
ob_ch_drunk_001.empty_display_size = 0.0001
ob_ch_drunk_001.instance_type = 'COLLECTION'
ob_cube_001.location = (4.574, -2.026, 0.0)
ob_cube_001.rotation_euler = (0.0, -0.0, 1.571)
ob_cube_001.scale = (6.6, 0.09396, 2.197)
ob_cube_001.empty_display_size = 0.0001
ob_cube_002.location = (-4.474, -2.026, 0.0)
ob_cube_002.rotation_euler = (0.0, -0.0, 1.571)
ob_cube_002.scale = (6.6, 0.09396, 2.197)
ob_cube_002.empty_display_size = 0.0001
ob_cube_003.location = (-1.96, 2.231, -1.007)
ob_cube_003.rotation_euler = (0.0, -0.0, -1.571)
ob_cube_003.scale = (1.048, 1.05, 1.0)
ob_cube_003.empty_display_size = 0.0001
ob_window_1_curtain_001.location = (0.3813, 4.349, 2.241)
ob_window_1_curtain_001.empty_display_size = 0.0001
ob_window_1_curtain_001.instance_type = 'COLLECTION'
ob_window_1_curtain.instance_collection = col_window_1_curtain
ob_ch_drunk_001.instance_collection = col_ch_drunk
ob_window_1_curtain_001.instance_collection = col_window_1_curtain

# ---- collection membership
col_collection_2.objects.link(ob_window_1_curtain)
col_collection_2.objects.link(ob_cube)
col_collection_2.objects.link(ob_plane)
col_collection_2.objects.link(ob_cube_008)
col_collection_2.objects.link(ob_cube_009)
col_collection_2.objects.link(ob_ch_drunk_001)
col_collection_2.objects.link(ob_cube_001)
col_collection_2.objects.link(ob_cube_002)
col_collection_2.objects.link(ob_cube_003)
col_collection_2.objects.link(ob_window_1_curtain_001)

# ---- scene / render settings (as saved in the file)
scene.frame_start = 1; scene.frame_end = 250; scene.frame_set(1)
scene.render.engine = 'BLENDER_EEVEE_NEXT'
scene.render.bake_bias = 0.0
scene.render.bake_samples = 0
scene.cycles.sampling_pattern = 'TABULATED_SOBOL'
scene.eevee.use_taa_reprojection = False
scene.eevee.use_volume_custom_range = False
bpy.context.view_layer.update()

# ---- added for rendering (the .blend has no active camera and no usable light): camera, sun
cam_auto = bpy.data.cameras.new('AutoCamera')
cam_auto.lens = 50.0
cam_auto.sensor_width = 36.0
cam_auto.clip_end = 1000.0
ob_auto_camera = bpy.data.objects.new('AutoCamera', cam_auto)
scene.collection.objects.link(ob_auto_camera)
ob_auto_camera.location = (18.5075, -24.5326, 16.8992)
ob_auto_camera.rotation_euler = (1.09748, -7.21219e-08, 0.694738)
scene.camera = ob_auto_camera
light_auto_sun = bpy.data.lights.new('AutoSun', 'SUN')
light_auto_sun.energy = 3.0
light_auto_sun.angle = 0.0523599
ob_auto_sun = bpy.data.objects.new('AutoSun', light_auto_sun)
scene.collection.objects.link(ob_auto_sun)
ob_auto_sun.rotation_euler = (0.872665, 0.174533, 0.523599)
bpy.context.view_layer.update()
